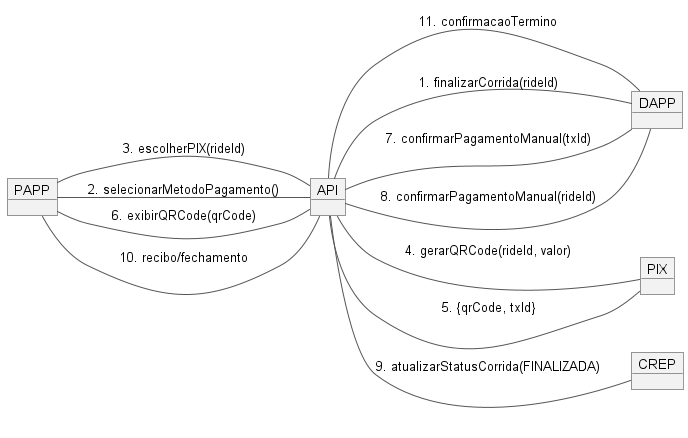

The diagram above was rendered by PlantUML. Its source (embedded in the PNG):
@startuml
left to right direction

skinparam object {
  BackgroundColor #F2F2F2
  BorderColor #333
  FontSize 14
}

skinparam ArrowColor #555
skinparam ArrowFontSize 13

' Objetos com nomes curtos (compatível)
object PAPP
object DAPP
object API
object PIX
object CREP

' --- FINALIZAR CORRIDA ---
DAPP -- API : 1. finalizarCorrida(rideId)
API -- PAPP : 2. selecionarMetodoPagamento()

' --- OPÇÃO PIX ---
PAPP -- API : 3. escolherPIX(rideId)
API -- PIX : 4. gerarQRCode(rideId, valor)
PIX -- API : 5. {qrCode, txId}
API -- PAPP : 6. exibirQRCode(qrCode)
DAPP -- API : 7. confirmarPagamentoManual(txId)

' --- OPÇÃO DINHEIRO ---
DAPP -- API : 8. confirmarPagamentoManual(rideId)

' --- ATUALIZAÇÃO DE STATUS ---
API -- CREP : 9. atualizarStatusCorrida(FINALIZADA)

' --- NOTIFICAÇÕES FINAIS ---
API -- PAPP : 10. recibo/fechamento
API -- DAPP : 11. confirmacaoTermino

@enduml